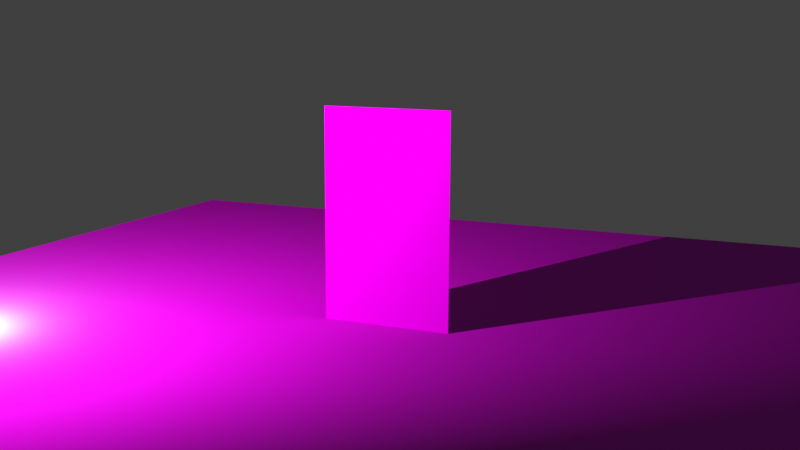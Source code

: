 # Source: pixelmario.blend  (saved by Blender 2.90.8; exported with 4.5.12 LTS)
import bpy
from mathutils import Matrix  # noqa: F401  (used for matrix-valued properties, if any)

bpy.ops.wm.read_factory_settings(use_empty=True)
scene = bpy.context.scene
scene.name = 'Scene'

# ---- collections
col_collection = bpy.data.collections.new('Collection'); scene.collection.children.link(col_collection)

# ---- images (referenced by path relative to the original .blend; pixels are not part of the script)
import os
ASSET_DIR = os.environ.get("B2B_ASSET_DIR", "")  # directory of the original .blend (textures are referenced by path, not embedded)
HERE = os.path.dirname(os.path.abspath(__file__))  # packed textures are extracted next to this script under _unpacked/

def load_image(name, relpath, width, height, colorspace="sRGB"):
    """Load a texture the original file referenced (path relative to the .blend, or extracted next to this script)."""
    p = next((c for c in (os.path.join(HERE, relpath), os.path.join(ASSET_DIR, relpath)) if relpath and os.path.exists(c)), "")
    if p:
        img = bpy.data.images.load(p, check_existing=True)
        img.name = name
    else:  # same state as the original file: an image datablock whose file is absent (Cycles renders it pink)
        img = bpy.data.images.new(name, width, height)
        img.source = "FILE"
        img.filepath = "//" + (relpath or name)
    img.colorspace_settings.name = colorspace
    return img
img_mario_baba_png = load_image('mario baba.png', 'mario baba.png', 1024, 1024, 'sRGB')
img_marble005_2k_normal_jpg = load_image('Marble005_2K_Normal.jpg', 'Marble005_2K_Normal.jpg', 1024, 1024, 'sRGB')
img_marble005_2k_roughness_jpg = load_image('Marble005_2K_Roughness.jpg', 'Marble005_2K_Roughness.jpg', 1024, 1024, 'sRGB')
img_marble005_2k_displacement_jpg = load_image('Marble005_2K_Displacement.jpg', 'Marble005_2K_Displacement.jpg', 1024, 1024, 'sRGB')
img_marble005_2k_opacity_jpg = load_image('Marble005_2K_Opacity.jpg', 'Marble005_2K_Opacity.jpg', 1024, 1024, 'sRGB')
img_marble005_2k_color_jpg = load_image('Marble005_2K_Color.jpg', 'Marble005_2K_Color.jpg', 1024, 1024, 'sRGB')

# ---- materials (node trees are filled in below, after node groups)
mat_material_001 = bpy.data.materials.new('Material.001')
mat_material_001.surface_render_method = 'BLENDED'
mat_material_001.blend_method = 'BLEND'
mat_material_002 = bpy.data.materials.new('Material.002')
mat_material_002.use_transparent_shadow = False

# ---- material node trees
mat_material_001.use_nodes = True; mat_material_001.node_tree.nodes.clear()
_N = mat_material_001.node_tree.nodes; _L = mat_material_001.node_tree.links
n0 = _N.new('ShaderNodeBsdfTransparent'); n0.name = 'Transparent BSDF'; n0.location = (120, 224)
n1 = _N.new('ShaderNodeOutputMaterial'); n1.name = 'Material Output'; n1.location = (759, 375)
n2 = _N.new('ShaderNodeTexImage'); n2.name = 'Image Texture'; n2.location = (31, 342)
n2.image = img_mario_baba_png
n2.interpolation = 'Closest'
n3 = _N.new('ShaderNodeMixShader'); n3.name = 'Mix Shader'; n3.location = (596, 355)
n4 = _N.new('ShaderNodeValue'); n4.name = 'Value'; n4.location = (-1087, -90)
n4.label = 'how many images in sheet'
n4.outputs[0].default_value = 8.0
n5 = _N.new('ShaderNodeMath'); n5.name = 'Math'; n5.location = (-621, 40)
n5.operation = 'DIVIDE'
n5.inputs[0].default_value = 1.0
n5.inputs[2].default_value = 0.0
n6 = _N.new('ShaderNodeTexCoord'); n6.name = 'Texture Coordinate'; n6.location = (-484, 469)
n7 = _N.new('ShaderNodeMath'); n7.name = 'Math.002'; n7.location = (-863, 230)
n7.operation = 'FLOOR'
n7.inputs[2].default_value = 0.0
n8 = _N.new('ShaderNodeMath'); n8.name = 'Math.001'; n8.location = (-652, 217)
n8.operation = 'DIVIDE'
n8.inputs[2].default_value = 0.0
n9 = _N.new('ShaderNodeCombineXYZ'); n9.name = 'Combine XYZ'; n9.location = (-438, 32)
n9.inputs[1].default_value = 1.0
n9.inputs[2].default_value = 1.0
n10 = _N.new('ShaderNodeMapping'); n10.name = 'Mapping'; n10.location = (-259, 326)
n10.width = 240
n11 = _N.new('ShaderNodeCombineXYZ'); n11.name = 'Combine XYZ.001'; n11.location = (-459, 197)
n12 = _N.new('ShaderNodeValue'); n12.name = 'Value.001'; n12.location = (-1092, 22)
n12.label = 'frame select'
n12.outputs[0].default_value = 0.0
n13 = _N.new('ShaderNodeBsdfDiffuse'); n13.name = 'Diffuse BSDF'; n13.location = (353, 365)
_L.new(n2.outputs[0], n13.inputs[0])
_L.new(n2.outputs[1], n3.inputs[0])
_L.new(n0.outputs[0], n3.inputs[1])
_L.new(n10.outputs[0], n2.inputs[0])
_L.new(n6.outputs[2], n10.inputs[0])
_L.new(n9.outputs[0], n10.inputs[3])
_L.new(n5.outputs[0], n9.inputs[0])
_L.new(n4.outputs[0], n5.inputs[1])
_L.new(n3.outputs[0], n1.inputs[0])
_L.new(n12.outputs[0], n7.inputs[0])
_L.new(n4.outputs[0], n8.inputs[1])
_L.new(n7.outputs[0], n8.inputs[0])
_L.new(n8.outputs[0], n11.inputs[0])
_L.new(n11.outputs[0], n10.inputs[1])
_L.new(n13.outputs[0], n3.inputs[2])
n1.is_active_output = True
mat_material_002.use_nodes = True; mat_material_002.node_tree.nodes.clear()
_N = mat_material_002.node_tree.nodes; _L = mat_material_002.node_tree.links
n0 = _N.new('ShaderNodeBsdfPrincipled'); n0.name = 'Principled BSDF'; n0.location = (10, 300)
n0.distribution = 'GGX'
n0.subsurface_method = 'BURLEY'
n0.inputs[3].default_value = 1.45
n0.inputs[27].default_value = (0.0, 0.0, 0.0, 1.0)
n0.inputs[28].default_value = 1.0
n1 = _N.new('ShaderNodeOutputMaterial'); n1.name = 'Material Output'; n1.location = (300, 300)
n2 = _N.new('ShaderNodeBump'); n2.name = 'Bump'; n2.location = (-207, -211)
n2.inputs[0].default_value = 0.06667
n2.inputs[1].default_value = 1.0
n2.inputs[2].default_value = 1.0
n3 = _N.new('ShaderNodeNormalMap'); n3.name = 'Normal Map'; n3.location = (-397, -381)
n4 = _N.new('ShaderNodeTexImage'); n4.name = 'Image Texture.002'; n4.location = (-919, -325)
n4.image = img_marble005_2k_normal_jpg
n5 = _N.new('ShaderNodeTexImage'); n5.name = 'Image Texture.004'; n5.location = (-926, 210)
n5.image = img_marble005_2k_roughness_jpg
n6 = _N.new('ShaderNodeTexImage'); n6.name = 'Image Texture.001'; n6.location = (-919, -52)
n6.image = img_marble005_2k_displacement_jpg
n7 = _N.new('ShaderNodeTexImage'); n7.name = 'Image Texture.003'; n7.location = (-527, 78)
n7.image = img_marble005_2k_opacity_jpg
n8 = _N.new('ShaderNodeRGBCurve'); n8.name = 'RGB Curves'; n8.location = (-384, 433)
_c = n8.mapping.curves[3]
while len(_c.points) > 2: _c.points.remove(_c.points[-1])
_c.points[0].location = (0.0, 0.0); _c.points[0].handle_type = 'AUTO'
_c.points[1].location = (0.03623, 0.0); _c.points[1].handle_type = 'AUTO'
_p = _c.points.new(0.75362, 0.25); _p.handle_type = 'AUTO'
_p = _c.points.new(1.0, 1.0); _p.handle_type = 'AUTO'
n8.mapping.update()
n8.inputs[0].default_value = 0.7018
n9 = _N.new('ShaderNodeTexImage'); n9.name = 'Image Texture'; n9.location = (-934, 481)
n9.image = img_marble005_2k_color_jpg
_L.new(n0.outputs[0], n1.inputs[0])
_L.new(n2.outputs[0], n0.inputs[5])
_L.new(n3.outputs[0], n2.inputs[4])
_L.new(n4.outputs[0], n3.inputs[1])
_L.new(n6.outputs[0], n2.inputs[3])
_L.new(n5.outputs[0], n0.inputs[2])
_L.new(n9.outputs[0], n8.inputs[1])
_L.new(n8.outputs[0], n0.inputs[0])
n1.is_active_output = True

# ---- world
world_world = bpy.data.worlds.new('World'); scene.world = world_world
world_world.use_nodes = True; world_world.node_tree.nodes.clear()
_N = world_world.node_tree.nodes; _L = world_world.node_tree.links
n0 = _N.new('ShaderNodeOutputWorld'); n0.name = 'World Output'; n0.location = (300, 300)
n1 = _N.new('ShaderNodeBackground'); n1.name = 'Background'; n1.location = (10, 300)
n1.inputs[0].default_value = (0.05088, 0.05088, 0.05088, 1.0)
_L.new(n1.outputs[0], n0.inputs[0])
n0.is_active_output = True
world_world.color = (0.05088, 0.05088, 0.05088)
world_world.use_sun_shadow = False
world_world.sun_shadow_jitter_overblur = 0.0

# ---- cameras
cam_camera = bpy.data.cameras.new('Camera')
cam_camera.clip_end = 100.0
cam_camera.ortho_scale = 7.314

# ---- lights
light_light = bpy.data.lights.new('Light', 'POINT')
light_light.transmission_factor = 0.0
light_light.energy = 1800.0
light_light.shadow_maximum_resolution = 0.002
light_light.use_absolute_resolution = True

# ---- meshes
me_plane = bpy.data.meshes.new('Plane')
me_plane.from_pydata([(-1.0, -1.0, 0.0), (1.0, -1.0, 0.0), (-1.0, 1.0, 0.0), (1.0, 1.0, 0.0)], [], [(0, 1, 3, 2)])
_uv = me_plane.uv_layers.new(name='UVMap')
_uv.uv.foreach_set('vector', [0.0, 0.0, 1.0, 0.0, 1.0, 1.0, 0.0, 1.0])
me_plane.materials.append(mat_material_001)
me_plane.use_remesh_fix_poles = True
me_plane.use_remesh_preserve_attributes = False
me_plane.use_mirror_vertex_groups = False
me_plane.update()
me_plane_001 = bpy.data.meshes.new('Plane.001')
me_plane_001.from_pydata([(-1.0, -1.0, 0.0), (1.0, -1.0, 0.0), (-1.0, 1.0, 0.0), (1.0, 1.0, 0.0)], [], [(0, 1, 3, 2)])
_uv = me_plane_001.uv_layers.new(name='UVMap')
_uv.uv.foreach_set('vector', [0.0, 0.0, 1.0, 0.0, 1.0, 1.0, 0.0, 1.0])
me_plane_001.materials.append(mat_material_002)
me_plane_001.use_remesh_fix_poles = True
me_plane_001.use_remesh_preserve_attributes = False
me_plane_001.use_mirror_vertex_groups = False
me_plane_001.update()

# ---- objects
ob_light = bpy.data.objects.new('Light', light_light)
ob_camera = bpy.data.objects.new('Camera', cam_camera)
ob_plane = bpy.data.objects.new('Plane', me_plane)
ob_ground_for_mario = bpy.data.objects.new('ground for mario\\', me_plane_001)

# ---- transforms, parenting, visibility, modifiers, constraints
ob_light.location = (-2.817, -4.661, 4.554)
ob_light.rotation_euler = (0.6503, 0.05522, 1.866)
ob_light.lock_rotations_4d = False
ob_light.empty_display_type = 'ARROWS'
ob_light.color = (0.0, 0.0, 0.0, 0.0)
ob_light.lineart.crease_threshold = 0.0
ob_camera.location = (6.054, -13.38, 4.071)
ob_camera.rotation_euler = (1.385, -0.00457, 0.4128)
ob_camera.lock_rotations_4d = False
ob_camera.empty_display_type = 'ARROWS'
ob_camera.color = (0.0, 0.0, 0.0, 0.0)
ob_camera.display_type = 'WIRE'
ob_camera.lineart.crease_threshold = 0.0
ob_plane.location = (0.0, 0.0, 1.339)
ob_plane.rotation_euler = (1.571, -0.0, 0.0)
ob_plane.scale = (0.9161, 1.541, 1.541)
ob_plane.lineart.crease_threshold = 0.0
ob_ground_for_mario.location = (0.0, 0.0, -0.09677)
ob_ground_for_mario.scale = (8.0, 8.0, 8.0)
ob_ground_for_mario.lineart.crease_threshold = 0.0

# ---- collection membership
col_collection.objects.link(ob_light)
col_collection.objects.link(ob_camera)
col_collection.objects.link(ob_plane)
col_collection.objects.link(ob_ground_for_mario)

# ---- scene / render settings (as saved in the file)
scene.camera = ob_camera
scene.frame_start = 1; scene.frame_end = 180; scene.frame_set(1)
scene.render.engine = 'BLENDER_EEVEE_NEXT'
scene.render.image_settings.file_format = 'FFMPEG'
scene.render.image_settings.color_mode = 'RGB'
scene.render.image_settings.compression = 0
scene.render.fps = 30
scene.render.film_transparent = True
scene.cycles.use_denoising = False
scene.cycles.samples = 128
scene.cycles.sampling_pattern = 'TABULATED_SOBOL'
scene.cycles.use_adaptive_sampling = False
scene.cycles.use_light_tree = False
scene.eevee.taa_render_samples = 128
scene.eevee.use_gtao = True
scene.eevee.use_raytracing = True
scene.view_settings.view_transform = 'Standard'
bpy.context.view_layer.update()
